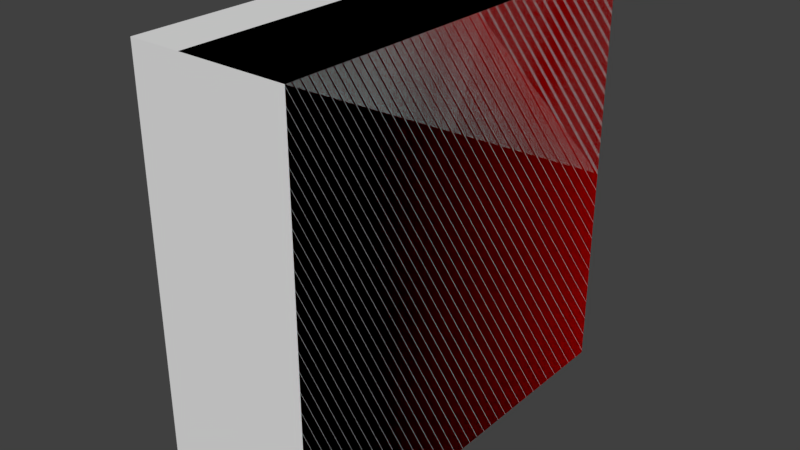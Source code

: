 # Source: Module.blend  (saved by Blender 2.79.0; exported with 4.5.12 LTS)
import bpy
from mathutils import Matrix  # noqa: F401  (used for matrix-valued properties, if any)

bpy.ops.wm.read_factory_settings(use_empty=True)
scene = bpy.context.scene
scene.name = 'Scene'

# ---- collections
col_collection_1 = bpy.data.collections.new('Collection 1'); scene.collection.children.link(col_collection_1)

# ---- materials (node trees are filled in below, after node groups)
mat_blank = bpy.data.materials.new('blank')
mat_blank.alpha_threshold = 0.0
mat_blank.use_transparent_shadow = False
mat_blank.diffuse_color = (1.0, 0.0, 0.0, 1.0)
mat_blank.roughness = 0.5
mat_black50 = bpy.data.materials.new('black50')
mat_black50.alpha_threshold = 0.0
mat_black50.use_transparent_shadow = False
mat_black50.diffuse_color = (0.75, 0.0, 0.0, 1.0)
mat_black50.roughness = 0.5
mat_gray50 = bpy.data.materials.new('gray50')
mat_gray50.alpha_threshold = 0.0
mat_gray50.use_transparent_shadow = False
mat_gray50.diffuse_color = (0.5, 0.5, 0.5, 1.0)
mat_gray50.roughness = 0.5
mat_white = bpy.data.materials.new('white')
mat_white.alpha_threshold = 0.0
mat_white.use_transparent_shadow = False
mat_white.roughness = 0.5

# ---- material node trees

# ---- world
world_world = bpy.data.worlds.new('World'); scene.world = world_world
world_world.color = (0.05088, 0.05088, 0.05088)
world_world.use_sun_shadow = False
world_world.sun_shadow_jitter_overblur = 0.0
world_world.cycles.sampling_method = 'MANUAL'

# ---- meshes
me_cube_002 = bpy.data.meshes.new('Cube.002')
me_cube_002.from_pydata([(-0.5, -0.1875, -0.5), (-0.5, -0.1875, 0.5), (-0.5, 0.1875, -0.5), (-0.5, 0.1875, 0.5), (0.5, -0.1875, -0.5), (0.5, -0.1875, 0.5), (0.5, 0.1875, -0.5), (0.5, 0.1875, 0.5)], [], [(0, 1, 3, 2), (2, 3, 7, 6), (6, 7, 5, 4), (4, 5, 1, 0), (2, 6, 4, 0), (7, 3, 1, 5)])
me_cube_002.use_remesh_preserve_volume = False
me_cube_002.use_remesh_preserve_attributes = False
me_cube_002.use_mirror_vertex_groups = False
me_cube_002.update()
me_cube_001 = bpy.data.meshes.new('Cube.001')
me_cube_001.from_pydata([(-1.0, -0.25, -1.0), (-1.0, -0.25, 1.0), (-1.0, 0.25, -1.0), (-1.0, 0.25, 1.0), (1.0, -0.25, -1.0), (1.0, -0.25, 1.0), (1.0, 0.25, -1.0), (1.0, 0.25, 1.0), (-1.0, -0.25, 0.0), (1.0, -0.25, 0.0), (0.0, -0.25, -1.0), (0.0, -0.25, 1.0), (0.0, -0.5, 0.0), (-1.0, -0.25, 0.5), (1.0, -0.25, -0.5), (0.5, -0.25, -1.0), (-0.5, -0.25, 1.0), (-1.0, -0.25, -0.5), (1.0, -0.25, 0.5), (-0.5, -0.25, -1.0), (0.5, -0.25, 1.0), (-0.5, -0.5, 0.0), (0.5, -0.25, 0.0), (0.0, -0.5, -0.5), (0.0, -0.5, 0.5), (0.5, -0.25, 0.5), (0.5, -0.25, -0.5), (-0.5, -0.5, -0.5), (-0.5, -0.5, 0.5), (-0.75, -0.5, -0.5), (-0.75, -0.5, 0.0), (0.25, -0.5, -0.5), (0.25, -0.5, 0.5), (-0.5, -0.5, -0.75), (0.0, -0.5, -0.75), (0.0, -0.5, 0.75), (0.25, -0.5, 0.0), (-0.75, -0.5, 0.5), (-0.5, -0.5, 0.75), (0.0, -0.4, 0.5), (0.0, -0.4, 0.0), (-0.5, -0.4, 0.0), (0.0, -0.4, -0.5), (-0.5, -0.4, -0.5), (-0.5, -0.4, 0.5), (0.9, -0.25, 0.1), (0.9, -0.25, 0.4), (0.6, -0.25, 0.4), (0.6, -0.25, 0.1), (0.9, -0.25, 0.6), (0.9, -0.25, 0.9), (0.6, -0.25, 0.9), (0.6, -0.25, 0.6), (0.9, -0.25, -0.4), (0.9, -0.25, -0.1), (0.6, -0.25, -0.1), (0.6, -0.25, -0.4), (0.9, -0.35, 0.4), (0.9, -0.35, 0.1), (0.6, -0.35, 0.1), (0.6, -0.35, 0.4), (0.9, -0.35, 0.9), (0.9, -0.35, 0.6), (0.6, -0.35, 0.6), (0.6, -0.35, 0.9), (0.9, -0.35, -0.1), (0.9, -0.35, -0.4), (0.6, -0.35, -0.4), (0.6, -0.35, -0.1), (0.0, 0.25, 1.0), (-1.0, 0.25, 0.0), (-1.0, 0.0, -1.0)], [], [(0, 17, 8, 13, 1, 3, 70, 71), (2, 70, 69, 7, 6), (6, 7, 5, 18, 9, 14, 4), (28, 38, 37), (2, 6, 4, 15, 71), (7, 69, 20, 5), (27, 21, 30, 29), (26, 22, 36, 31), (25, 20, 11, 35, 32), (22, 25, 32, 36), (56, 53, 66, 67), (50, 51, 64, 61), (15, 26, 31, 34, 10), (4, 14, 26, 15), (47, 48, 59, 60), (19, 33, 29, 17, 0), (10, 34, 33, 19), (21, 27, 43, 41), (21, 28, 37, 30), (24, 28, 44, 39), (24, 35, 38, 28), (29, 33, 27), (34, 31, 23), (36, 32, 24, 12), (33, 34, 23, 27), (29, 30, 8, 17), (37, 38, 16, 1, 13), (38, 35, 11, 16), (31, 36, 12, 23), (30, 37, 13, 8), (32, 35, 24), (42, 40, 41, 43), (40, 39, 44, 41), (12, 24, 39, 40), (23, 12, 40, 42), (27, 23, 42, 43), (28, 21, 41, 44), (9, 18, 46, 45), (18, 25, 47, 46), (25, 22, 48, 47), (22, 9, 45, 48), (18, 5, 50, 49), (5, 20, 51, 50), (20, 25, 52, 51), (25, 18, 49, 52), (14, 9, 54, 53), (9, 22, 55, 54), (22, 26, 56, 55), (26, 14, 53, 56), (58, 57, 60, 59), (62, 61, 64, 63), (66, 65, 68, 67), (45, 46, 57, 58), (51, 52, 63, 64), (54, 55, 68, 65), (48, 45, 58, 59), (49, 50, 61, 62), (55, 56, 67, 68), (46, 47, 60, 57), (52, 49, 62, 63), (53, 54, 65, 66), (20, 69, 3, 1, 16, 11), (69, 70, 3), (71, 70, 2), (71, 15, 10, 19, 0)])
me_cube_001.polygons.foreach_set('material_index', [1, 0, 0, 1, 0, 0, 1, 1, 1, 1, 2, 2, 1, 0, 2, 1, 1, 1, 1, 1, 1, 1, 1, 1, 1, 1, 1, 1, 1, 1, 1, 3, 3, 1, 1, 1, 1, 0, 0, 0, 0, 0, 0, 0, 0, 0, 0, 0, 0, 2, 2, 2, 2, 2, 2, 2, 2, 2, 2, 2, 2, 1, 1, 0, 1])
me_cube_001.materials.append(mat_blank)
me_cube_001.materials.append(mat_black50)
me_cube_001.materials.append(mat_gray50)
me_cube_001.materials.append(mat_white)
me_cube_001.use_remesh_preserve_volume = False
me_cube_001.use_remesh_preserve_attributes = False
me_cube_001.use_mirror_vertex_groups = False
me_cube_001.update()

# ---- objects
ob_bounds = bpy.data.objects.new('bounds', me_cube_002)
ob_cube = bpy.data.objects.new('Cube', me_cube_001)
ob_mountpoint = bpy.data.objects.new('mountPoint', None)
ob_root = bpy.data.objects.new('root', None)

# ---- transforms, parenting, visibility, modifiers, constraints
ob_bounds.location = (-0.03125, -0.03125, 0.5)
ob_bounds.rotation_euler = (0.0, 0.0, -1.571)
ob_bounds.display_type = 'BOUNDS'
ob_bounds.lineart.crease_threshold = 0.0
ob_cube.location = (0.03125, -0.03125, 0.5)
ob_cube.rotation_euler = (0.0, 0.0, -1.571)
ob_cube.scale = (0.5, 0.5, 0.5)
ob_cube.lineart.crease_threshold = 0.0
ob_mountpoint.location = (0.0, 0.0, 0.5)
ob_mountpoint.rotation_mode = 'QUATERNION'
ob_mountpoint.rotation_quaternion = (1.0, 0.0, 0.0, 0.0)
ob_mountpoint.scale = (0.5, 0.5, 0.5)
ob_mountpoint.empty_display_type = 'SINGLE_ARROW'
ob_mountpoint.empty_display_size = 0.5
ob_mountpoint.empty_image_offset = (0.0, 0.0)
ob_mountpoint.lineart.crease_threshold = 0.0
ob_root.location = (0.0, 0.0, 0.0)
ob_root.rotation_mode = 'QUATERNION'
ob_root.rotation_quaternion = (1.0, 0.0, 0.0, 0.0)
ob_root.scale = (0.5, 0.5, 0.5)
ob_root.empty_display_type = 'SINGLE_ARROW'
ob_root.empty_display_size = 0.5
ob_root.empty_image_offset = (0.0, 0.0)
ob_root.lineart.crease_threshold = 0.0

# ---- collection membership
col_collection_1.objects.link(ob_bounds)
col_collection_1.objects.link(ob_cube)
col_collection_1.objects.link(ob_mountpoint)
col_collection_1.objects.link(ob_root)

# ---- scene / render settings (as saved in the file)
scene.frame_start = 1; scene.frame_end = 250; scene.frame_set(1)
scene.render.engine = 'BLENDER_EEVEE_NEXT'
scene.render.resolution_percentage = 50
scene.render.dither_intensity = 0.0
scene.cycles.use_denoising = False
scene.cycles.samples = 128
scene.cycles.sampling_pattern = 'TABULATED_SOBOL'
scene.cycles.use_adaptive_sampling = False
scene.cycles.use_light_tree = False
scene.cycles.blur_glossy = 0.0
scene.cycles.sample_clamp_indirect = 0.0
scene.view_settings.view_transform = 'Standard'
bpy.context.view_layer.update()

# ---- added for rendering (the .blend has no active camera and no usable light): camera, sun
cam_auto = bpy.data.cameras.new('AutoCamera')
cam_auto.lens = 50.0
cam_auto.sensor_width = 36.0
cam_auto.clip_end = 1000.0
ob_auto_camera = bpy.data.objects.new('AutoCamera', cam_auto)
scene.collection.objects.link(ob_auto_camera)
ob_auto_camera.location = (1.32243, -1.65567, 1.58295)
ob_auto_camera.rotation_euler = (1.09748, -7.21219e-08, 0.694738)
scene.camera = ob_auto_camera
light_auto_sun = bpy.data.lights.new('AutoSun', 'SUN')
light_auto_sun.energy = 3.0
light_auto_sun.angle = 0.0523599
ob_auto_sun = bpy.data.objects.new('AutoSun', light_auto_sun)
scene.collection.objects.link(ob_auto_sun)
ob_auto_sun.rotation_euler = (0.872665, 0.174533, 0.523599)
bpy.context.view_layer.update()
